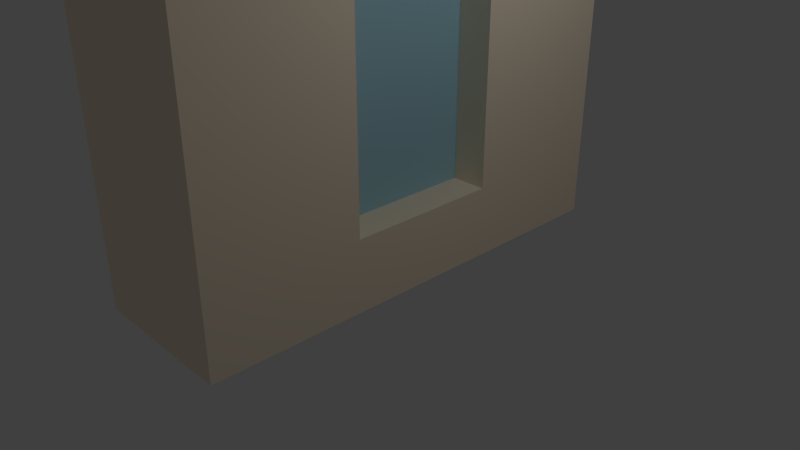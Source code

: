 # Source: window_stevan.blend  (saved by Blender 2.78.0; exported with 4.5.12 LTS)
import bpy
from mathutils import Matrix  # noqa: F401  (used for matrix-valued properties, if any)

bpy.ops.wm.read_factory_settings(use_empty=True)
scene = bpy.context.scene
scene.name = 'Scene'

# ---- collections
col_collection_1 = bpy.data.collections.new('Collection 1'); scene.collection.children.link(col_collection_1)

# ---- materials (node trees are filled in below, after node groups)
mat_material = bpy.data.materials.new('Material')
mat_material.alpha_threshold = 0.0
mat_material.use_transparent_shadow = False
mat_material.roughness = 0.5
mat_material.line_color = (0.0, 0.0, 0.0, 1.0)
mat_window_texture = bpy.data.materials.new('window texture')
mat_window_texture.alpha_threshold = 0.0
mat_window_texture.use_transparent_shadow = False
mat_window_texture.diffuse_color = (0.405, 0.6884, 0.8, 1.0)
mat_window_texture.roughness = 0.5
mat_wall = bpy.data.materials.new('wall')
mat_wall.alpha_threshold = 0.0
mat_wall.use_transparent_shadow = False
mat_wall.diffuse_color = (1.0, 0.855, 0.6654, 1.0)
mat_wall.roughness = 0.5

# ---- material node trees

# ---- world
world_world = bpy.data.worlds.new('World'); scene.world = world_world
world_world.color = (0.05088, 0.05088, 0.05088)
world_world.use_sun_shadow = False
world_world.sun_shadow_jitter_overblur = 0.0
world_world.cycles.sampling_method = 'MANUAL'

# ---- cameras
cam_camera = bpy.data.cameras.new('Camera')
cam_camera.clip_end = 100.0
cam_camera.lens = 35.0
cam_camera.sensor_width = 32.0
cam_camera.sensor_height = 18.0
cam_camera.ortho_scale = 7.314
cam_camera.dof.focus_distance = 0.0
cam_camera.dof.aperture_fstop = 128.0

# ---- lights
light_lamp = bpy.data.lights.new('Lamp', 'POINT')
light_lamp.transmission_factor = 0.0
light_lamp.cutoff_distance = 30.0
light_lamp.energy = 100.0
light_lamp.shadow_buffer_clip_start = 1.001
light_lamp.shadow_soft_size = 0.1
light_lamp.shadow_maximum_resolution = 0.006
light_lamp.use_absolute_resolution = True

# ---- meshes
me_cube = bpy.data.meshes.new('Cube')
me_cube.from_pydata([(1.0, 1.0, -1.0), (1.0, -1.0, -1.0), (-1.0, -1.0, -1.0), (-1.0, 1.0, -1.0), (1.0, 1.0, 1.0), (1.0, -1.0, 1.0), (-1.0, -1.0, 1.0), (-1.0, 1.0, 1.0), (1.0, 0.3333, -1.0), (1.0, -0.3333, -1.0), (0.5319, -0.3333, 0.7245), (0.5319, 0.3333, 0.7245), (0.5319, -0.3333, -0.6881), (0.5319, 0.3333, -0.6881), (1.0, 0.3333, 1.0), (1.0, -0.3333, 1.0), (1.0, 0.3333, -0.6881), (1.0, -0.3333, -0.6881), (1.0, 0.3333, 0.7245), (1.0, -0.3333, 0.7245)], [], [(0, 8, 9, 1, 2, 3), (4, 7, 6, 5, 15, 14), (16, 18, 11, 13), (1, 5, 6, 2), (2, 6, 7, 3), (4, 0, 3, 7), (0, 4, 14, 18, 16, 8), (19, 17, 12, 10), (8, 16, 17, 9), (18, 19, 10, 11), (17, 16, 13, 12), (13, 11, 10, 12), (18, 14, 15, 19), (19, 15, 5, 1, 9, 17)])
me_cube.polygons.foreach_set('material_index', [2, 2, 2, 2, 2, 2, 2, 2, 2, 2, 2, 1, 2, 2])
me_cube.materials.append(mat_material)
me_cube.materials.append(mat_window_texture)
me_cube.materials.append(mat_wall)
me_cube.use_remesh_preserve_volume = False
me_cube.use_remesh_preserve_attributes = False
me_cube.use_mirror_vertex_groups = False
me_cube.update()

# ---- objects
ob_cube = bpy.data.objects.new('Cube', me_cube)
ob_lamp = bpy.data.objects.new('Lamp', light_lamp)
ob_camera = bpy.data.objects.new('Camera', cam_camera)

# ---- transforms, parenting, visibility, modifiers, constraints
ob_cube.location = (0.0, 0.0, 3.0)
ob_cube.scale = (1.0, 3.0, 3.0)
ob_cube.lock_rotations_4d = False
ob_cube.empty_display_type = 'ARROWS'
ob_cube.lineart.crease_threshold = 0.0
ob_lamp.location = (4.076, 1.005, 5.904)
ob_lamp.rotation_euler = (0.6503, 0.05522, 1.866)
ob_lamp.lock_rotations_4d = False
ob_lamp.empty_display_type = 'ARROWS'
ob_lamp.color = (0.0, 0.0, 0.0, 0.0)
ob_lamp.lineart.crease_threshold = 0.0
ob_camera.location = (7.481, -6.508, 5.344)
ob_camera.rotation_euler = (1.109, 0.0, 0.8149)
ob_camera.lock_rotations_4d = False
ob_camera.empty_display_type = 'ARROWS'
ob_camera.color = (0.0, 0.0, 0.0, 0.0)
ob_camera.display_type = 'WIRE'
ob_camera.lineart.crease_threshold = 0.0

# ---- collection membership
col_collection_1.objects.link(ob_cube)
col_collection_1.objects.link(ob_lamp)
col_collection_1.objects.link(ob_camera)

# ---- scene / render settings (as saved in the file)
scene.camera = ob_camera
scene.frame_start = 1; scene.frame_end = 250; scene.frame_set(1)
scene.render.engine = 'BLENDER_EEVEE_NEXT'
scene.render.resolution_percentage = 50
scene.render.dither_intensity = 0.0
scene.cycles.use_denoising = False
scene.cycles.samples = 128
scene.cycles.sampling_pattern = 'TABULATED_SOBOL'
scene.cycles.light_sampling_threshold = 0.0
scene.cycles.use_adaptive_sampling = False
scene.cycles.use_light_tree = False
scene.cycles.blur_glossy = 0.0
scene.cycles.sample_clamp_indirect = 0.0
scene.view_settings.view_transform = 'Standard'
bpy.context.view_layer.update()

